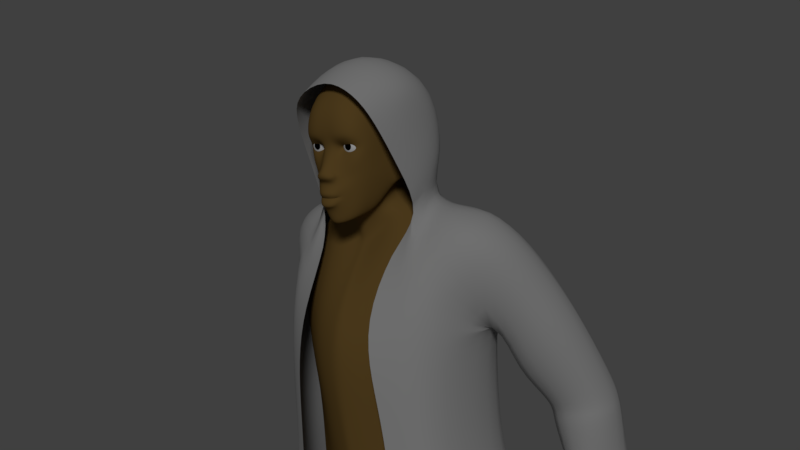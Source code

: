 # Source: vnuk_1.blend  (saved by Blender 2.79.0; exported with 4.5.12 LTS)
import bpy
from mathutils import Matrix  # noqa: F401  (used for matrix-valued properties, if any)

bpy.ops.wm.read_factory_settings(use_empty=True)
scene = bpy.context.scene
scene.name = 'Scene'

# ---- collections
col_collection_1 = bpy.data.collections.new('Collection 1'); scene.collection.children.link(col_collection_1)

# ---- materials (node trees are filled in below, after node groups)
mat_material = bpy.data.materials.new('Material')
mat_material.alpha_threshold = 0.0
mat_material.roughness = 0.5
mat_material.line_color = (0.0, 0.0, 0.0, 1.0)
mat_material_001 = bpy.data.materials.new('Material.001')
mat_material_001.alpha_threshold = 0.0
mat_material_001.roughness = 0.5
mat_material_002 = bpy.data.materials.new('Material.002')
mat_material_002.alpha_threshold = 0.0
mat_material_002.roughness = 0.5
mat_material_003 = bpy.data.materials.new('Material.003')
mat_material_003.alpha_threshold = 0.0
mat_material_003.roughness = 0.5
mat_material_004 = bpy.data.materials.new('Material.004')
mat_material_004.alpha_threshold = 0.0
mat_material_004.roughness = 0.5

# ---- material node trees
mat_material.use_nodes = True; mat_material.node_tree.nodes.clear()
_N = mat_material.node_tree.nodes; _L = mat_material.node_tree.links
n0 = _N.new('ShaderNodeOutputMaterial'); n0.name = 'Material Output'; n0.location = (300, 300)
n1 = _N.new('ShaderNodeBsdfDiffuse'); n1.name = 'Diffuse BSDF'; n1.location = (10, 300)
n1.inputs[0].default_value = (0.1902, 0.1124, 0.03116, 1.0)
_L.new(n1.outputs[0], n0.inputs[0])
n0.is_active_output = True
mat_material_001.use_nodes = True; mat_material_001.node_tree.nodes.clear()
_N = mat_material_001.node_tree.nodes; _L = mat_material_001.node_tree.links
n0 = _N.new('ShaderNodeOutputMaterial'); n0.name = 'Material Output'; n0.location = (300, 300)
n1 = _N.new('ShaderNodeBsdfDiffuse'); n1.name = 'Diffuse BSDF'; n1.location = (10, 300)
_L.new(n1.outputs[0], n0.inputs[0])
n0.is_active_output = True
mat_material_002.use_nodes = True; mat_material_002.node_tree.nodes.clear()
_N = mat_material_002.node_tree.nodes; _L = mat_material_002.node_tree.links
n0 = _N.new('ShaderNodeOutputMaterial'); n0.name = 'Material Output'; n0.location = (300, 300)
n1 = _N.new('ShaderNodeBsdfDiffuse'); n1.name = 'Diffuse BSDF'; n1.location = (10, 300)
n1.inputs[0].default_value = (0.0, 0.0, 0.0, 1.0)
_L.new(n1.outputs[0], n0.inputs[0])
n0.is_active_output = True
mat_material_003.use_nodes = True; mat_material_003.node_tree.nodes.clear()
_N = mat_material_003.node_tree.nodes; _L = mat_material_003.node_tree.links
n0 = _N.new('ShaderNodeOutputMaterial'); n0.name = 'Material Output'; n0.location = (300, 300)
n1 = _N.new('ShaderNodeBsdfDiffuse'); n1.name = 'Diffuse BSDF'; n1.location = (10, 300)
n1.inputs[0].default_value = (0.0703, 0.06743, 0.07323, 1.0)
_L.new(n1.outputs[0], n0.inputs[0])
n0.is_active_output = True
mat_material_004.use_nodes = True; mat_material_004.node_tree.nodes.clear()
_N = mat_material_004.node_tree.nodes; _L = mat_material_004.node_tree.links
n0 = _N.new('ShaderNodeOutputMaterial'); n0.name = 'Material Output'; n0.location = (300, 300)
n1 = _N.new('ShaderNodeBsdfDiffuse'); n1.name = 'Diffuse BSDF'; n1.location = (10, 300)
n1.inputs[0].default_value = (0.4292, 0.4292, 0.4292, 1.0)
_L.new(n1.outputs[0], n0.inputs[0])
n0.is_active_output = True

# ---- world
world_world = bpy.data.worlds.new('World'); scene.world = world_world
world_world.color = (0.05088, 0.05088, 0.05088)
world_world.use_sun_shadow = False
world_world.sun_shadow_jitter_overblur = 0.0
world_world.cycles.sampling_method = 'MANUAL'

# ---- cameras
cam_camera = bpy.data.cameras.new('Camera')
cam_camera.clip_end = 100.0
cam_camera.lens = 35.0
cam_camera.sensor_width = 32.0
cam_camera.sensor_height = 18.0
cam_camera.ortho_scale = 7.314
cam_camera.dof.focus_distance = 0.0

# ---- lights
light_lamp = bpy.data.lights.new('Lamp', 'SUN')
light_lamp.transmission_factor = 0.0
light_lamp.cutoff_distance = 30.0
light_lamp.angle = 0.1993
light_lamp.energy = 1.0
light_lamp.shadow_buffer_clip_start = 1.001
light_lamp.shadow_soft_size = 0.1
light_lamp.shadow_cascade_max_distance = 1000.0

# ---- meshes
me_cube = bpy.data.meshes.new('Cube')
me_cube.from_pydata([(1.603, -1.254, 59.99), (0.98, -1.262, 59.99), (0.0, 0.6674, 64.82), (1.701, -1.39, 59.6), (2.047, -0.9214, 60.31), (1.72, -1.611, 60.77), (0.9286, -1.733, 60.72), (1.867, 0.6876, 64.19), (1.866, -1.146, 60.2), (1.586, -1.313, 60.37), (0.9846, -1.316, 60.34), (0.7504, -1.158, 60.08), (0.4993, -1.62, 63.0), (0.3198, -1.956, 61.05), (0.4129, -1.637, 60.42), (1.88, -1.266, 59.14), (2.343, -0.6475, 60.33), (1.919, -1.652, 61.26), (0.9774, -1.956, 61.11), (0.0, -1.668, 60.41), (0.0, -1.956, 61.07), (0.6306, -2.021, 58.05), (1.021, -1.816, 57.84), (1.13, -1.546, 57.33), (0.4347, -1.982, 56.68), (0.0, -2.035, 56.61), (0.0, -2.531, 58.74), (0.2414, -2.434, 58.74), (0.8781, -1.67, 58.57), (1.491, -1.331, 58.28), (1.532, -0.96, 57.4), (0.4537, -1.698, 55.63), (0.0, -1.846, 55.56), (0.0, -2.322, 58.98), (0.2627, -2.231, 59.01), (2.072, -0.7488, 58.71), (2.614, 0.2865, 60.35), (2.397, -0.8168, 62.36), (1.385, -1.542, 62.86), (0.0, -1.621, 62.99), (1.863, -0.2499, 57.54), (0.7454, -1.838, 56.83), (1.143, -1.06, 55.92), (1.289, -0.3508, 56.08), (2.565, 1.171, 62.82), (0.8341, -1.602, 59.44), (2.751, 1.474, 60.38), (2.632, 1.04, 58.94), (0.8272, 0.6689, 64.77), (0.596, -2.136, 58.28), (2.308, 1.229, 57.72), (1.594, 0.5253, 56.26), (1.258, 3.038, 57.04), (1.346, 1.708, 56.43), (2.646, 2.648, 60.51), (1.949, 3.037, 58.85), (2.506, 2.958, 59.68), (1.451, 3.4, 57.95), (2.321, 2.025, 58.19), (0.5536, 0.5166, 55.83), (1.009, 0.787, 56.03), (2.315, 1.627, 57.95), (0.0, 0.2831, 55.63), (0.3568, 0.7433, 54.2), (0.0, 0.7372, 54.16), (0.0, -2.47, 58.43), (0.5511, -2.394, 58.46), (0.7412, -1.988, 58.61), (0.6619, -2.156, 58.77), (0.0, -2.196, 58.25), (2.685, 1.426, 59.09), (2.714, 1.567, 57.89), (3.043, 1.749, 60.4), (3.013, 2.129, 60.62), (2.965, 2.857, 60.55), (2.86, 3.088, 59.63), (2.718, 1.819, 57.76), (2.723, 2.393, 58.15), (2.866, 1.953, 59.26), (0.0, 0.2572, 53.68), (2.87, 3.14, 56.42), (2.888, 1.527, 55.79), (2.836, -1.664, 50.6), (5.461, 0.7614, 51.75), (2.747, -1.089, 33.84), (0.0, -1.436, 33.06), (2.368, -2.193, 43.83), (0.0, -2.814, 43.39), (0.0, -3.039, 46.74), (5.589, 0.4437, 34.72), (4.86, 0.1003, 43.2), (5.993, 0.4232, 48.36), (2.985, -2.131, 46.89), (4.901, 4.204, 55.78), (4.787, 2.795, 55.34), (6.971, -0.1774, -0.1649), (8.771, 0.1329, -0.1649), (8.358, 3.267, -0.1649), (6.346, 3.913, -0.1649), (0.0, -2.355, 37.65), (2.149, -1.849, 38.28), (0.0, -2.611, 49.97), (4.931, -0.1214, 38.86), (12.09, 11.06, 34.35), (13.16, 10.39, 34.42), (5.137, -0.4143, -0.1649), (4.81, 4.406, -0.1649), (0.4129, -1.741, 59.73), (0.0, -1.811, 59.79), (0.7613, -1.195, 60.25), (0.5293, -0.255, 55.73), (0.0, -0.3096, 55.6), (0.9611, -0.2962, 55.89), (1.654, 1.33, 55.48), (0.5268, 0.6017, 53.79), (0.7482, -1.351, 33.15), (0.3962, -2.761, 43.52), (0.897, -2.914, 46.74), (0.3962, -2.491, 50.11), (0.3962, -2.306, 37.74), (0.0, -2.149, 58.0), (0.3944, -2.221, 57.28), (0.6127, -2.022, 57.3), (0.7062, -1.947, 57.31), (0.3969, -2.211, 57.27), (0.0, -2.273, 57.27), (0.6177, -2.028, 57.29), (0.0, -2.273, 57.28), (8.358, 3.244, 2.444), (8.251, -0.9145, 3.509), (6.346, 3.849, 2.444), (6.557, -1.205, 3.509), (4.81, 4.311, 2.444), (5.137, -1.427, 3.509), (7.746, -5.783, -0.1649), (9.211, -5.086, -0.1649), (6.298, -6.02, -0.1649), (8.849, -4.327, 1.175), (7.746, -5.005, 1.175), (6.57, -5.227, 1.175), (8.358, 3.429, 1.14), (9.213, -0.4272, 1.431), (6.346, 4.054, 1.14), (4.81, 4.532, 1.14), (4.845, -1.301, 1.56), (9.211, -4.767, 0.6408), (7.746, -5.455, 0.6408), (6.298, -5.684, 0.6408), (6.346, 3.267, 4.231), (6.185, 0.06673, 4.231), (4.81, 3.599, 4.231), (4.664, -0.09296, 4.231), (8.104, 2.831, 4.231), (7.753, 0.2759, 4.231), (5.48, -3.212, -0.1649), (5.682, -3.316, 1.934), (8.757, -2.244, 1.934), (9.168, -2.41, -0.1649), (7.573, -3.279, -0.1649), (6.928, -3.094, 1.934), (5.48, -3.209, 1.14), (9.459, -2.424, 1.14), (0.6935, -1.994, 56.93), (0.4158, -2.326, 56.73), (0.4684, -2.276, 57.69), (0.7919, -2.003, 57.59), (0.8972, -1.775, 57.33), (0.0, -2.44, 57.69), (0.0, -2.407, 56.7), (0.8157, -0.9769, 55.8), (0.4537, -1.303, 55.63), (0.0, -1.451, 55.56), (1.283, 0.2142, 59.6), (1.283, -0.8029, 59.4), (1.283, -1.106, 59.6), (1.283, -1.321, 59.99), (1.462, 0.4165, 59.96), (1.613, 0.2142, 59.69), (1.714, -0.08857, 59.52), (1.75, -0.4457, 59.46), (1.714, -0.8029, 59.52), (1.613, -1.106, 59.69), (1.421, -1.321, 60.03), (1.283, 0.4876, 60.26), (1.592, 0.4165, 60.09), (1.855, 0.2142, 59.93), (2.03, -0.08857, 59.83), (2.091, -0.4457, 59.8), (2.03, -0.8029, 59.83), (1.855, -1.106, 59.93), (1.522, -1.321, 60.13), (1.64, 0.4165, 60.26), (1.943, 0.2142, 60.26), (2.145, -0.08857, 60.26), (2.216, -0.4457, 60.26), (2.145, -0.8029, 60.26), (1.943, -1.106, 60.26), (1.559, -1.321, 60.26), (1.592, 0.4165, 60.44), (1.855, 0.2142, 60.59), (2.03, -0.08857, 60.7), (2.091, -0.4457, 60.73), (2.03, -0.8029, 60.7), (1.855, -1.106, 60.59), (1.522, -1.321, 60.4), (1.462, 0.4165, 60.57), (1.613, 0.2142, 60.84), (1.714, -0.08857, 61.01), (1.75, -0.4457, 61.07), (1.714, -0.8029, 61.01), (1.613, -1.106, 60.84), (1.421, -1.321, 60.5), (1.283, 0.4165, 60.62), (1.283, 0.2142, 60.92), (1.283, -0.08857, 61.13), (1.283, -0.4457, 61.2), (1.283, -0.8029, 61.13), (1.283, -1.106, 60.92), (1.283, -1.321, 60.54), (1.104, 0.4165, 60.57), (0.9531, 0.2142, 60.84), (0.8519, -0.08857, 61.01), (0.8164, -0.4457, 61.07), (0.8519, -0.8029, 61.01), (0.9531, -1.106, 60.84), (1.145, -1.321, 60.5), (0.9738, 0.4165, 60.44), (0.7115, 0.2142, 60.59), (0.5363, -0.08857, 60.7), (0.4748, -0.4457, 60.73), (0.5363, -0.8029, 60.7), (0.7115, -1.106, 60.59), (1.045, -1.321, 60.4), (0.9259, 0.4165, 60.26), (0.6231, 0.2142, 60.26), (0.4208, -0.08857, 60.26), (0.3498, -0.4457, 60.26), (0.4208, -0.8029, 60.26), (0.6231, -1.106, 60.26), (1.008, -1.321, 60.26), (0.9738, 0.4165, 60.09), (0.7115, 0.2142, 59.93), (0.5363, -0.08857, 59.83), (0.4748, -0.4457, 59.8), (0.5363, -0.8029, 59.83), (0.7115, -1.106, 59.93), (1.045, -1.321, 60.13), (1.283, -1.379, 60.26), (1.104, 0.4165, 59.96), (0.9531, 0.2142, 59.69), (0.8519, -0.08857, 59.52), (0.8164, -0.4457, 59.46), (0.8519, -0.8029, 59.52), (0.9531, -1.106, 59.69), (1.145, -1.321, 60.03), (1.283, 0.4165, 59.91), (1.283, -0.08857, 59.4), (1.283, -0.4457, 59.33), (1.283, -1.298, 59.89), (1.469, -1.298, 59.94), (1.605, -1.298, 60.08), (1.655, -1.298, 60.26), (1.605, -1.298, 60.45), (1.469, -1.298, 60.59), (1.283, -1.298, 60.64), (1.097, -1.298, 60.59), (0.9606, -1.298, 60.45), (0.9108, -1.298, 60.26), (0.9606, -1.298, 60.08), (1.097, -1.298, 59.94), (0.6556, -2.094, 57.11), (0.4314, -2.332, 57.48), (0.0, -2.44, 57.45), (0.4064, -2.352, 57.0), (0.7023, -2.096, 57.44), (0.8017, -1.809, 57.32), (0.0, -2.423, 56.99), (6.233, 1.759, 31.63), (3.323, 0.3152, 31.17), (0.7436, 0.1275, 30.82), (11.67, 7.443, 36.17), (10.12, 7.789, 36.0), (11.33, 11.05, 35.88), (12.98, 10.5, 36.13), (10.74, 8.103, 33.45), (12.3, 10.65, 33.43), (13.07, 10.04, 33.16), (11.31, 7.668, 33.33), (10.55, 8.126, 34.51), (11.47, 7.649, 34.48), (10.53, 8.141, 31.1), (11.27, 7.796, 31.39), (11.92, 10.77, 31.11), (12.7, 10.17, 30.85), (11.89, 8.389, 31.6), (12.24, 8.982, 31.6), (12.59, 9.575, 31.6), (11.7, 10.05, 31.09), (11.31, 9.411, 31.09), (10.92, 8.776, 31.1), (9.862, 7.833, 32.49), (10.54, 7.398, 32.27), (10.6, 8.205, 30.13), (11.3, 7.891, 29.89), (12.15, 10.75, 30.1), (12.71, 10.26, 29.88), (11.65, 8.484, 29.88), (12.01, 9.077, 29.88), (12.36, 9.67, 29.88), (11.76, 10.11, 30.11), (11.38, 9.476, 30.11), (10.99, 8.84, 30.12), (11.91, 10.88, 28.01), (12.47, 10.4, 27.78), (12.12, 9.806, 27.79), (11.52, 10.25, 28.02), (11.67, 9.268, 26.94), (12.02, 9.861, 26.93), (11.43, 10.3, 27.17), (11.04, 9.668, 27.17), (11.27, 8.702, 26.53), (11.62, 9.295, 26.53), (10.99, 9.694, 26.76), (10.6, 9.058, 26.77), (10.3, 8.374, 27.52), (11.0, 8.06, 27.28), (11.35, 8.653, 27.28), (10.69, 9.01, 27.52), (12.09, 10.78, 29.57), (11.7, 10.15, 29.58), (12.3, 9.704, 29.34), (12.65, 10.3, 29.34), (12.27, 9.722, 29.07), (11.67, 10.16, 29.3), (11.28, 9.529, 29.3), (11.91, 9.13, 29.07), (11.54, 8.547, 28.92), (11.9, 9.14, 28.91), (10.88, 8.903, 29.15), (11.27, 9.539, 29.15), (11.21, 7.945, 29.06), (10.5, 8.259, 29.29), (11.56, 8.538, 29.05), (10.89, 8.895, 29.29), (9.564, 6.623, 30.3), (10.32, 6.278, 30.05), (9.309, 6.315, 31.19), (10.23, 5.879, 30.92), (0.0, 5.675, 38.05), (3.297, 6.413, 37.24), (2.822, -1.735, 33.28), (0.0, -2.062, 31.48), (6.577, 5.942, 36.48), (6.72, -1.425, 34.2), (6.999, 6.328, 35.33), (7.641, 6.283, 32.64), (3.21, 6.571, 31.98), (3.016, 6.644, 35.04), (8.195, 5.867, 29.07), (4.058, 6.245, 29.07), (8.248, 4.798, 21.98), (4.846, 5.175, 21.98), (7.897, -1.903, 21.98), (4.611, -2.084, 21.98), (8.248, 4.798, 20.9), (7.897, -1.903, 20.9), (4.846, 5.175, 20.9), (4.611, -2.084, 20.9), (4.846, 5.175, 21.44), (4.611, -2.084, 21.44), (8.248, 4.798, 21.44), (7.897, -1.903, 21.44), (0.0, -2.143, 33.92), (2.635, -1.767, 34.67), (3.157, 5.822, 38.26), (0.0, 5.324, 38.95), (6.158, -1.396, 35.49), (6.049, 5.33, 37.58), (3.824, -2.283, 29.07), (7.844, -2.101, 29.07), (0.0, 5.927, 34.58), (0.0, 5.644, 31.07), (0.9204, 6.886, 34.82), (0.3381, -2.421, 28.71), (1.747, 5.464, 21.98), (1.602, -2.223, 21.98), (1.747, 5.464, 20.9), (1.602, -2.223, 20.9), (1.747, 5.464, 21.44), (1.602, -2.223, 21.44), (0.484, 6.533, 28.71), (0.4358, -1.972, 31.22), (0.6824, -2.065, 34.01), (1.115, 5.762, 38.55), (1.054, 6.282, 37.54), (0.6182, 6.337, 30.13), (6.346, 4.679, 4.231), (6.185, -1.474, 4.231), (4.007, 5.011, 4.231), (3.861, -1.634, 4.231), (8.639, 4.244, 4.231), (8.288, -1.265, 4.231), (5.667, -1.093, 10.88), (5.902, 5.895, 11.34), (3.141, 6.21, 11.34), (2.995, -1.244, 10.88), (8.098, -0.8946, 10.88), (8.449, 5.483, 11.34), (8.626, -1.172, 14.27), (8.977, 5.745, 14.98), (1.896, -1.511, 14.27), (2.041, 6.451, 14.98), (4.664, -1.364, 14.27), (4.899, 6.145, 14.98), (0.0, 7.829, 44.87), (3.892, 7.553, 44.64), (2.916, 7.891, 48.18), (0.0, 8.622, 49.33), (2.639, 1.604, 65.2), (0.0, 7.987, 52.79), (6.563, 5.809, 44.01), (2.853, 4.738, 56.88), (4.126, 1.527, 55.79), (4.075, -1.949, 50.6), (2.281, 7.93, 52.38), (5.632, -0.4366, 52.86), (0.0, 7.833, 37.25), (4.723, 6.609, 37.24), (5.487, -2.805, 33.28), (3.902, 1.484, 63.16), (4.569, -2.549, 43.83), (0.0, -1.356, 64.27), (3.259, -1.01, 61.72), (7.468, 6.138, 36.48), (7.611, -1.924, 34.2), (6.337, -1.098, 43.2), (6.827, 6.279, 47.93), (6.507, -0.7748, 48.36), (4.223, -2.559, 46.89), (4.928, 4.401, 56.48), (4.701, 1.597, 55.77), (5.859, 7.942, 53.02), (6.746, 4.731, 56.02), (6.615, 1.964, 55.21), (8.738, 2.357, 54.13), (8.714, 5.825, 54.6), (8.058, 6.294, 42.55), (12.32, 6.381, 43.52), (8.18, 11.43, 42.56), (12.39, 11.25, 43.53), (10.1, 8.346, 51.24), (6.96, 8.493, 48.32), (6.953, 3.223, 48.22), (10.1, 3.296, 51.18), (2.42, -1.662, 63.34), (4.671, -2.562, 38.28), (4.075, 6.946, 40.92), (0.0, 7.96, 41.28), (0.0, 5.415, 56.7), (6.728, -1.533, 38.86), (6.708, 5.684, 40.45), (12.06, 11.64, 33.43), (13.47, 10.74, 33.52), (8.354, 11.41, 41.71), (12.47, 6.396, 42.66), (12.54, 11.24, 42.67), (8.233, 6.31, 41.7), (6.838, 2.126, 48.4), (12.71, 6.329, 41.69), (6.995, 5.254, 48.19), (8.359, 6.241, 40.7), (8.484, 11.48, 40.71), (12.78, 11.3, 41.7), (0.0, 7.396, 53.99), (2.235, 7.698, 44.73), (1.241, 8.385, 48.93), (0.7542, 7.957, 52.71), (2.756, -0.01744, 53.79), (4.448, -3.09, 32.57), (3.588, -3.024, 43.52), (3.126, -3.176, 46.74), (2.625, -2.754, 50.11), (3.909, -3.139, 37.74), (2.556, 7.248, 41.16), (0.5094, 7.444, 53.86), (2.48, 7.37, 37.36), (6.874, 4.325, 44.72), (11.35, 4.409, 48.09), (11.39, 9.64, 48.12), (6.938, 9.809, 44.79), (9.999, 7.736, 33.63), (11.23, 7.102, 33.59), (0.0, 1.83, 66.28), (3.81, 4.537, 58.91), (2.746, 5.89, 59.13), (0.0, 7.188, 59.05), (0.0, 6.381, 64.1), (3.856, 3.858, 62.24), (2.692, 5.619, 63.59), (3.693, 0.2586, 58.75), (8.011, 3.387, 7.713), (7.66, 0.5199, 7.485), (5.932, 0.3162, 7.485), (6.129, 3.811, 7.713), (4.239, 0.1606, 7.485), (4.385, 4.135, 7.713)], [], [(5, 9, 8, 4), (6, 10, 9, 5), (3, 0, 1, 45), (45, 1, 11, 107), (4, 8, 0, 3), (14, 109, 10, 6), (6, 18, 13, 14), (18, 38, 12, 13), (5, 17, 18, 6), (3, 15, 16, 4), (4, 16, 17, 5), (24, 25, 32, 31), (22, 23, 30, 29), (26, 27, 34, 33), (41, 24, 31, 42), (51, 43, 112, 60), (21, 22, 29, 28), (107, 108, 33, 34), (3, 45, 28, 15), (17, 37, 38, 18), (15, 35, 36, 16), (13, 12, 39, 20), (16, 36, 37, 17), (28, 29, 35, 15), (31, 32, 171, 170), (30, 40, 35, 29), (30, 42, 43, 40), (23, 41, 42, 30), (19, 14, 13, 20), (107, 34, 28, 45), (28, 34, 68, 67), (37, 36, 46, 44), (36, 35, 47, 46), (43, 42, 169, 112), (12, 38, 7, 48), (39, 12, 48, 2), (35, 40, 50, 47), (38, 37, 44, 7), (40, 43, 51, 50), (53, 60, 113, 81), (56, 58, 53, 55), (55, 53, 52, 57), (114, 63, 64, 79), (60, 53, 58, 61), (51, 60, 61, 50), (170, 171, 111, 110), (110, 111, 62, 59), (59, 62, 64, 63), (52, 53, 81, 80), (60, 59, 63, 113), (69, 49, 66, 65), (66, 49, 67, 68), (21, 28, 67, 49), (34, 27, 66, 68), (27, 26, 65, 66), (50, 61, 76, 71), (58, 56, 75, 77), (61, 58, 77, 76), (47, 50, 71, 70), (70, 78, 73, 72), (75, 78, 76, 77), (74, 73, 78, 75), (71, 76, 78, 70), (46, 47, 70, 72), (56, 54, 74, 75), (81, 82, 83, 94), (80, 81, 94, 93), (116, 119, 100, 86), (118, 117, 92, 82), (92, 86, 90, 91), (100, 84, 89, 102), (82, 92, 91, 83), (142, 140, 97, 98), (140, 141, 96, 97), (161, 156, 137, 145), (97, 96, 95, 98), (86, 100, 102, 90), (117, 88, 87, 116), (119, 99, 85, 115), (283, 280, 289, 104), (280, 281, 288, 289), (282, 283, 104, 103), (281, 282, 103, 288), (103, 104, 286, 285), (118, 114, 79, 101), (144, 143, 106, 105), (98, 95, 105, 106), (142, 98, 106, 143), (278, 84, 115, 279), (108, 107, 14, 19), (11, 109, 14, 107), (169, 170, 110, 112), (112, 110, 59, 60), (42, 31, 170, 169), (82, 81, 114, 118), (100, 119, 115, 84), (92, 117, 116, 86), (101, 88, 117, 118), (87, 99, 119, 116), (81, 113, 63, 114), (21, 49, 69, 120), (273, 270, 126, 124), (274, 271, 121, 122), (276, 273, 124, 125), (275, 274, 122, 123), (271, 272, 127, 121), (270, 275, 123, 126), (160, 154, 136, 147), (148, 130, 132, 150), (151, 150, 132, 133), (153, 149, 131, 129), (152, 153, 129, 128), (148, 152, 128, 130), (145, 146, 134, 135), (146, 138, 139, 147), (158, 157, 135, 134), (159, 155, 139, 138), (154, 158, 134, 136), (156, 159, 138, 137), (134, 146, 147, 136), (137, 138, 146, 145), (155, 160, 147, 139), (130, 142, 143, 132), (133, 132, 143, 144), (157, 161, 145, 135), (128, 129, 141, 140), (130, 128, 140, 142), (503, 500, 152, 148), (500, 501, 153, 152), (501, 502, 149, 153), (504, 505, 150, 151), (503, 148, 150, 505), (131, 149, 151, 133), (96, 141, 161, 157), (133, 144, 160, 155), (129, 131, 159, 156), (105, 95, 158, 154), (131, 133, 155, 159), (95, 96, 157, 158), (144, 105, 154, 160), (141, 129, 156, 161), (41, 23, 166, 162), (21, 120, 167, 164), (23, 22, 165, 166), (25, 24, 163, 168), (22, 21, 164, 165), (24, 41, 162, 163), (255, 183, 176), (247, 175, 182), (174, 173, 180, 181), (257, 256, 178, 179), (172, 255, 176, 177), (258, 174, 181, 259), (173, 257, 179, 180), (256, 172, 177, 178), (179, 178, 186, 187), (177, 176, 184, 185), (259, 181, 189, 260), (180, 179, 187, 188), (178, 177, 185, 186), (176, 183, 184), (247, 182, 190), (181, 180, 188, 189), (260, 189, 196, 261), (188, 187, 194, 195), (186, 185, 192, 193), (184, 183, 191), (247, 190, 197), (189, 188, 195, 196), (187, 186, 193, 194), (185, 184, 191, 192), (193, 192, 199, 200), (191, 183, 198), (247, 197, 204), (196, 195, 202, 203), (194, 193, 200, 201), (192, 191, 198, 199), (261, 196, 203, 262), (195, 194, 201, 202), (247, 204, 211), (203, 202, 209, 210), (201, 200, 207, 208), (199, 198, 205, 206), (262, 203, 210, 263), (202, 201, 208, 209), (200, 199, 206, 207), (198, 183, 205), (206, 205, 212, 213), (263, 210, 217, 264), (209, 208, 215, 216), (207, 206, 213, 214), (205, 183, 212), (247, 211, 218), (210, 209, 216, 217), (208, 207, 214, 215), (264, 217, 224, 265), (216, 215, 222, 223), (214, 213, 220, 221), (212, 183, 219), (247, 218, 225), (217, 216, 223, 224), (215, 214, 221, 222), (213, 212, 219, 220), (219, 183, 226), (247, 225, 232), (224, 223, 230, 231), (222, 221, 228, 229), (220, 219, 226, 227), (265, 224, 231, 266), (223, 222, 229, 230), (221, 220, 227, 228), (231, 230, 237, 238), (229, 228, 235, 236), (227, 226, 233, 234), (266, 231, 238, 267), (230, 229, 236, 237), (228, 227, 234, 235), (226, 183, 233), (247, 232, 239), (267, 238, 245, 268), (237, 236, 243, 244), (235, 234, 241, 242), (233, 183, 240), (247, 239, 246), (238, 237, 244, 245), (236, 235, 242, 243), (234, 233, 240, 241), (244, 243, 251, 252), (242, 241, 249, 250), (240, 183, 248), (247, 246, 254), (245, 244, 252, 253), (243, 242, 250, 251), (241, 240, 248, 249), (268, 245, 253, 269), (247, 254, 175), (253, 252, 173, 174), (251, 250, 256, 257), (249, 248, 255, 172), (269, 253, 174, 258), (252, 251, 257, 173), (250, 249, 172, 256), (248, 183, 255), (254, 269, 258, 175), (246, 268, 269, 254), (239, 267, 268, 246), (232, 266, 267, 239), (225, 265, 266, 232), (218, 264, 265, 225), (211, 263, 264, 218), (204, 262, 263, 211), (197, 261, 262, 204), (190, 260, 261, 197), (182, 259, 260, 190), (175, 258, 259, 182), (162, 166, 275, 270), (164, 167, 272, 271), (166, 165, 274, 275), (168, 163, 273, 276), (165, 164, 271, 274), (163, 162, 270, 273), (89, 84, 278, 277), (288, 103, 285, 284), (104, 289, 287, 286), (289, 288, 284, 287), (285, 286, 293, 292), (290, 299, 311, 302), (296, 295, 307, 308), (299, 298, 310, 311), (292, 293, 305, 304), (295, 294, 306, 307), (291, 290, 302, 303), (298, 297, 309, 310), (297, 298, 285, 292), (293, 296, 308, 305), (294, 291, 303, 306), (293, 286, 295, 296), (297, 292, 304, 309), (295, 286, 287, 294), (284, 285, 298, 299), (300, 290, 344, 346), (287, 284, 300, 301), (291, 294, 287, 301), (290, 300, 284, 299), (329, 328, 312, 315), (340, 341, 324, 325), (337, 336, 320, 321), (333, 332, 317, 318), (315, 312, 313, 314), (330, 329, 315, 314), (331, 330, 314, 313), (328, 331, 313, 312), (319, 318, 317, 316), (334, 333, 318, 319), (332, 335, 316, 317), (335, 334, 319, 316), (323, 322, 321, 320), (336, 338, 323, 320), (339, 337, 321, 322), (338, 339, 322, 323), (324, 327, 326, 325), (343, 342, 326, 327), (342, 340, 325, 326), (341, 343, 327, 324), (304, 305, 331, 328), (305, 308, 330, 331), (308, 309, 329, 330), (309, 304, 328, 329), (307, 310, 334, 335), (308, 307, 335, 332), (310, 309, 333, 334), (309, 308, 332, 333), (311, 310, 339, 338), (310, 307, 337, 339), (306, 311, 338, 336), (307, 306, 336, 337), (302, 311, 343, 341), (306, 303, 340, 342), (311, 306, 342, 343), (303, 302, 341, 340), (344, 345, 347, 346), (301, 300, 346, 347), (290, 291, 345, 344), (291, 301, 347, 345), (381, 395, 391, 351), (393, 394, 348, 375), (354, 355, 356, 357), (377, 376, 353, 352), (349, 357, 382, 394), (373, 350, 353, 376), (367, 369, 389, 387), (352, 353, 355, 354), (354, 357, 349, 352), (357, 356, 395, 382), (353, 350, 378, 379), (355, 353, 379, 358), (356, 355, 358, 359), (368, 366, 386, 388), (361, 368, 388, 384), (379, 378, 363, 362), (363, 378, 383, 385), (358, 379, 362, 360), (359, 358, 360, 361), (371, 369, 367, 365), (370, 371, 365, 364), (368, 370, 364, 366), (361, 360, 370, 368), (360, 362, 371, 370), (362, 363, 369, 371), (349, 374, 377, 352), (392, 372, 351, 391), (359, 361, 384, 390), (382, 395, 381, 380), (391, 395, 390, 383), (383, 390, 384, 385), (389, 388, 386, 387), (385, 384, 388, 389), (378, 350, 391, 383), (369, 363, 385, 389), (412, 367, 387, 410), (356, 359, 390, 395), (380, 348, 394, 382), (373, 392, 391, 350), (374, 349, 394, 393), (403, 407, 400, 396), (407, 406, 401, 400), (406, 402, 397, 401), (405, 404, 398, 399), (403, 396, 398, 404), (366, 364, 409, 413), (402, 412, 410, 405), (397, 402, 405, 399), (408, 412, 402, 406), (409, 408, 406, 407), (410, 411, 404, 405), (387, 386, 411, 410), (364, 365, 408, 409), (413, 409, 407, 403), (413, 403, 404, 411), (366, 413, 411, 386), (365, 367, 412, 408), (415, 416, 436, 420), (476, 424, 416, 475), (475, 474, 414, 417), (416, 424, 441, 436), (424, 421, 439, 441), (422, 423, 425, 440), (421, 422, 440, 439), (483, 485, 426, 457), (479, 482, 455, 430), (460, 459, 434, 433), (481, 480, 438, 423), (438, 430, 435, 437), (456, 415, 420, 460), (436, 437, 435, 420), (455, 428, 434, 459), (440, 425, 444, 443), (423, 438, 437, 425), (442, 443, 444, 445), (439, 440, 443, 442), (441, 439, 442, 445), (474, 415, 456, 483), (488, 487, 447, 449), (489, 488, 449, 448), (487, 486, 446, 447), (486, 489, 448, 446), (444, 425, 452, 453), (441, 445, 450, 451), (445, 444, 453, 450), (430, 455, 459, 435), (427, 456, 460, 433), (420, 435, 459, 460), (429, 418, 454, 432), (498, 496, 492, 418), (472, 468, 491, 462), (468, 470, 490, 491), (471, 472, 462, 461), (470, 471, 461, 490), (446, 448, 463, 466), (469, 436, 441, 451), (448, 449, 465, 463), (447, 446, 466, 464), (449, 447, 464, 465), (437, 467, 452, 425), (466, 463, 471, 470), (451, 452, 467, 469), (463, 465, 472, 471), (464, 466, 470, 468), (465, 464, 468, 472), (437, 436, 469, 467), (497, 498, 418, 429), (484, 476, 419, 473), (421, 424, 476, 484), (423, 422, 477, 481), (455, 482, 478, 428), (438, 480, 479, 430), (414, 474, 483, 457), (473, 458, 421, 484), (418, 492, 431, 454), (456, 427, 485, 483), (416, 415, 474, 475), (419, 476, 475, 417), (453, 452, 486, 487), (452, 451, 489, 486), (450, 453, 487, 488), (451, 450, 488, 489), (422, 421, 494, 493), (421, 458, 495, 494), (499, 422, 493, 497), (432, 499, 497, 429), (493, 494, 498, 497), (494, 495, 496, 498), (149, 502, 504, 151)])
me_cube.polygons.foreach_set('use_smooth', [True] * 453)
me_cube.polygons.foreach_set('material_index', [0, 0, 0, 0, 0, 0, 0, 0, 0, 0, 0, 0, 0, 0, 0, 0, 0, 0, 0, 0, 0, 0, 0, 0, 0, 0, 0, 0, 0, 0, 0, 0, 0, 0, 0, 0, 0, 0, 0, 0, 0, 0, 0, 0, 0, 0, 0, 0, 0, 0, 0, 0, 0, 0, 0, 0, 0, 0, 0, 0, 0, 0, 0, 0, 0, 0, 0, 0, 0, 0, 0, 0, 0, 0, 0, 0, 0, 0, 0, 0, 0, 0, 0, 0, 0, 0, 0, 0, 0, 0, 0, 0, 0, 0, 0, 0, 0, 0, 0, 0, 0, 0, 0, 0, 0, 0, 0, 0, 0, 0, 0, 0, 0, 0, 0, 0, 0, 0, 0, 0, 0, 0, 0, 0, 0, 0, 0, 0, 0, 0, 0, 0, 0, 0, 0, 0, 0, 0, 0, 0, 0, 0, 0, 0, 0, 0, 0, 1, 2, 1, 1, 1, 1, 1, 1, 1, 1, 1, 1, 1, 1, 2, 1, 1, 1, 1, 1, 2, 1, 1, 1, 1, 1, 2, 1, 1, 1, 1, 1, 2, 1, 1, 1, 1, 1, 1, 1, 1, 1, 1, 1, 1, 2, 1, 1, 1, 1, 1, 1, 2, 1, 1, 1, 1, 2, 1, 1, 1, 1, 1, 1, 1, 1, 1, 1, 1, 1, 1, 2, 1, 1, 1, 1, 2, 1, 1, 1, 1, 1, 1, 2, 1, 1, 1, 1, 2, 1, 1, 1, 1, 1, 1, 1, 1, 1, 1, 1, 1, 1, 1, 1, 1, 1, 1, 1, 0, 0, 0, 0, 0, 0, 0, 0, 0, 0, 0, 0, 0, 0, 0, 0, 0, 0, 0, 0, 0, 0, 0, 0, 0, 0, 0, 0, 0, 0, 0, 0, 0, 0, 0, 0, 0, 0, 0, 0, 0, 0, 0, 0, 0, 0, 0, 0, 0, 0, 0, 0, 0, 0, 0, 0, 0, 0, 0, 0, 0, 0, 0, 0, 0, 0, 0, 0, 0, 1, 1, 1, 1, 1, 1, 1, 1, 1, 1, 1, 1, 1, 1, 1, 1, 1, 1, 1, 1, 1, 1, 1, 1, 1, 1, 1, 1, 1, 1, 1, 1, 1, 1, 1, 1, 1, 1, 1, 1, 1, 1, 1, 1, 1, 1, 1, 1, 1, 1, 1, 1, 1, 1, 1, 1, 1, 4, 4, 4, 4, 4, 4, 4, 4, 4, 4, 4, 4, 4, 4, 4, 4, 4, 4, 4, 4, 4, 4, 4, 4, 4, 4, 4, 4, 4, 4, 4, 4, 4, 4, 4, 4, 4, 4, 4, 4, 4, 4, 4, 4, 4, 4, 4, 4, 4, 4, 4, 4, 4, 4, 4, 4, 4, 4, 4, 4, 4, 4, 4, 4, 4, 4, 4, 4, 4, 4, 4, 0])
me_cube.materials.append(mat_material)
me_cube.materials.append(mat_material_001)
me_cube.materials.append(mat_material_002)
me_cube.materials.append(mat_material_003)
me_cube.materials.append(mat_material_004)
me_cube.use_remesh_preserve_volume = False
me_cube.use_remesh_preserve_attributes = False
me_cube.use_mirror_vertex_groups = False
me_cube.update()
arm_armature = bpy.data.armatures.new('Armature')  # bones are not reproduced

# ---- objects
ob_armature = bpy.data.objects.new('Armature', arm_armature)
ob_cube = bpy.data.objects.new('Cube', me_cube)
ob_lamp = bpy.data.objects.new('Lamp', light_lamp)
ob_camera = bpy.data.objects.new('Camera', cam_camera)

# ---- transforms, parenting, visibility, modifiers, constraints
ob_armature.location = (0.0, 0.0, 0.0)
ob_armature.show_in_front = True
ob_armature.lineart.crease_threshold = 0.0
ob_cube.parent = ob_armature
ob_cube.location = (0.0, 0.0, 0.0)
ob_cube.scale = (0.02624, 0.02624, 0.02624)
ob_cube.lock_rotations_4d = False
ob_cube.empty_display_type = 'ARROWS'
ob_cube.lineart.crease_threshold = 0.0
_vg = ob_cube.vertex_groups.new(name='root')
for _i, _w in zip([84, 85, 86, 87, 88, 89, 90, 91, 92, 99, 100, 102, 115, 116, 117, 119, 277, 278, 279, 348, 349, 351, 352, 354, 356, 357, 374, 375, 377, 380, 381, 382, 393, 394, 395, 414, 415, 416, 417, 420, 423, 426, 427, 428, 430, 433, 434, 435, 436, 437, 438, 455, 456, 457, 459, 460, 467, 469, 474, 475, 478, 479, 480, 481, 482, 483, 485], [0.1059, 0.1871, 0.09985, 0.09822, 0.01105, 0.1134, 0.1352, 0.004044, 0.003442, 0.6355, 0.6399, 0.5307, 0.1177, 0.09389, 0.006092, 0.6427, 0.05131, 0.02757, 0.07049, 0.8061, 0.3081, 0.01206, 0.03273, 0.04573, 0.05384, 0.1878, 0.426, 0.7907, 0.05316, 0.7329, 0.1388, 0.6774, 0.7456, 0.747, 0.09476, 0.2259, 0.2165, 0.0654, 0.05114, 0.2206, 0.04667, 0.5982, 0.6136, 0.6048, 0.2502, 0.6188, 0.6141, 0.2105, 0.0534, 0.06553, 0.1319, 0.5785, 0.6136, 0.5756, 0.6331, 0.6257, 0.02291, 0.008732, 0.2142, 0.05949, 0.6033, 0.2531, 0.1502, 0.07174, 0.589, 0.6068, 0.6056]): _vg.add([_i], _w, 'REPLACE')
_vg = ob_cube.vertex_groups.new(name='stomach')
for _i, _w in zip([79, 82, 83, 84, 85, 86, 87, 88, 89, 90, 91, 92, 94, 99, 100, 101, 102, 114, 116, 117, 118, 119, 414, 415, 416, 417, 419, 420, 423, 425, 426, 427, 428, 430, 433, 434, 435, 436, 437, 438, 452, 455, 456, 457, 459, 460, 467, 469, 474, 475, 476, 477, 478, 479, 480, 481, 482, 483, 485], [0.04615, 0.1664, 0.1287, 0.002055, 0.02112, 0.8141, 0.8251, 0.7815, 0.02734, 0.7382, 0.6326, 0.7604, 0.001796, 0.1086, 0.1507, 0.2377, 0.2047, 0.01966, 0.8298, 0.7819, 0.21, 0.1222, 0.4803, 0.4798, 0.1452, 0.1124, 0.02416, 0.487, 0.09248, 0.02334, 0.249, 0.2393, 0.2401, 0.3938, 0.2356, 0.2363, 0.5242, 0.1162, 0.1422, 0.2389, 0.03557, 0.2507, 0.239, 0.2632, 0.2278, 0.2328, 0.07912, 0.06383, 0.4887, 0.1308, 0.01577, 0.03144, 0.2407, 0.3779, 0.2588, 0.1335, 0.2465, 0.2438, 0.2444]): _vg.add([_i], _w, 'REPLACE')
_vg = ob_cube.vertex_groups.new(name='chest')
for _i, _w in zip([22, 23, 24, 25, 30, 31, 32, 40, 41, 42, 43, 50, 51, 52, 53, 55, 57, 59, 60, 61, 62, 63, 64, 79, 80, 81, 82, 83, 86, 87, 88, 90, 91, 92, 93, 94, 101, 110, 111, 112, 113, 114, 116, 117, 118, 121, 122, 123, 124, 125, 126, 127, 162, 163, 164, 165, 166, 168, 169, 170, 171, 270, 271, 272, 273, 274, 275, 276, 414, 415, 416, 417, 419, 420, 421, 422, 423, 424, 425, 426, 427, 428, 430, 433, 434, 435, 436, 437, 438, 441, 452, 455, 456, 457, 458, 459, 460, 467, 469, 473, 474, 475, 476, 477, 478, 479, 480, 481, 482, 483, 484, 485], [0.002931, 0.01725, 0.04325, 0.0465, 0.01865, 0.06225, 0.06086, 0.01377, 0.03719, 0.06111, 0.0664, 0.004854, 0.05657, 0.07169, 0.04162, 0.004394, 0.04215, 0.2232, 0.08584, 0.01395, 0.2742, 0.5062, 0.5407, 0.7398, 0.2505, 0.1648, 0.6407, 0.255, 0.02214, 0.01799, 0.1479, 0.03971, 0.1864, 0.1506, 0.186, 0.1251, 0.6788, 0.1328, 0.1481, 0.1031, 0.2133, 0.7068, 0.01935, 0.1486, 0.6957, 0.00665, 0.01363, 0.01554, 0.02856, 0.03145, 0.02273, 0.00311, 0.02931, 0.03524, 0.001943, 0.007529, 0.01681, 0.03727, 0.08151, 0.07926, 0.07621, 0.02558, 0.004518, 0.001744, 0.03153, 0.01035, 0.01641, 0.03372, 0.1497, 0.1353, 0.425, 0.4496, 0.2994, 0.1051, 0.02265, 0.005312, 0.1365, 0.1236, 0.06795, 0.06845, 0.06132, 0.06155, 0.1341, 0.0581, 0.05962, 0.1084, 0.2564, 0.3534, 0.2219, 0.01132, 0.1008, 0.06705, 0.0619, 0.0763, 0.07126, 0.05556, 0.05488, 0.189, 0.1443, 0.2713, 0.147, 0.4542, 0.2473, 0.06877, 0.06187, 0.1375, 0.2061, 0.1641, 0.06479, 0.06812, 0.2608, 0.06553]): _vg.add([_i], _w, 'REPLACE')
_vg = ob_cube.vertex_groups.new(name='shoulder.l')
for _i, _w in zip([31, 42, 43, 50, 51, 52, 53, 55, 57, 58, 59, 60, 61, 62, 63, 64, 76, 77, 79, 80, 81, 82, 83, 91, 92, 93, 94, 101, 110, 111, 112, 113, 114, 117, 118, 169, 170, 171, 414, 415, 416, 417, 419, 420, 421, 422, 423, 424, 425, 426, 427, 428, 429, 430, 431, 432, 433, 434, 435, 436, 437, 438, 439, 440, 441, 442, 443, 444, 445, 450, 451, 452, 453, 454, 455, 456, 457, 458, 459, 460, 467, 469, 473, 474, 475, 476, 477, 478, 479, 480, 481, 482, 483, 484, 485, 493, 494, 495, 497, 499], [0.001141, 0.005028, 0.02262, 0.008008, 0.05047, 0.07849, 0.07204, 0.01631, 0.05217, 0.02262, 0.07476, 0.08472, 0.02707, 0.0738, 0.1191, 0.1038, 0.005453, 0.004278, 0.09851, 0.3104, 0.5602, 0.1516, 0.555, 0.1267, 0.03838, 0.5112, 0.7006, 0.05642, 0.04405, 0.04641, 0.03815, 0.2218, 0.1179, 0.001658, 0.064, 0.01621, 0.01171, 0.009056, 0.07353, 0.06384, 0.2019, 0.2576, 0.4686, 0.04927, 0.2138, 0.5483, 0.4801, 0.6899, 0.661, 0.01845, 0.01357, 0.02993, 0.03001, 0.1047, 0.0035, 0.1006, 0.01488, 0.02576, 0.06667, 0.1044, 0.1663, 0.2058, 0.7393, 0.7304, 0.7951, 0.7687, 0.7282, 0.5083, 0.5086, 0.05161, 0.019, 0.08239, 0.06186, 0.05123, 0.04137, 0.011, 0.02517, 0.1168, 0.02174, 0.007332, 0.1173, 0.08697, 0.2543, 0.07101, 0.229, 0.5408, 0.5263, 0.03064, 0.1104, 0.1962, 0.411, 0.03707, 0.0169, 0.3054, 0.01611, 0.1179, 0.04538, 0.03787, 0.05253, 0.2185]): _vg.add([_i], _w, 'REPLACE')
_vg = ob_cube.vertex_groups.new(name='upperArm.L')
for _i, _w in zip([414, 415, 416, 417, 419, 420, 422, 423, 424, 425, 426, 427, 428, 430, 433, 434, 435, 436, 437, 438, 439, 440, 441, 442, 443, 444, 445, 446, 447, 448, 449, 450, 451, 452, 453, 455, 456, 457, 459, 460, 461, 462, 463, 464, 465, 466, 467, 468, 469, 470, 471, 472, 474, 475, 476, 477, 478, 479, 480, 481, 482, 483, 485, 486, 487, 488, 489, 490, 491, 499], [0.05823, 0.09609, 0.1351, 0.06954, 0.02127, 0.1326, 0.07045, 0.173, 0.04712, 0.1698, 0.04084, 0.05016, 0.04888, 0.1068, 0.05145, 0.04619, 0.08373, 0.4609, 0.2572, 0.1809, 0.0582, 0.08114, 0.1416, 0.1548, 0.1821, 0.4716, 0.4836, 0.7904, 0.8578, 0.764, 0.8312, 0.9408, 0.926, 0.7469, 0.9168, 0.05341, 0.05118, 0.0334, 0.03789, 0.05484, 0.0117, 0.01136, 0.2464, 0.2187, 0.2121, 0.2703, 0.5684, 0.007043, 0.6684, 0.02477, 0.01233, 0.002587, 0.06828, 0.08028, 0.02128, 0.1104, 0.0493, 0.11, 0.1692, 0.1824, 0.05165, 0.03628, 0.04423, 0.9422, 0.9807, 0.9804, 0.968, 0.01322, 0.01229, 0.00536]): _vg.add([_i], _w, 'REPLACE')
_vg = ob_cube.vertex_groups.new(name='lowerArm.l')
for _i, _w in zip([103, 104, 280, 281, 282, 283, 284, 285, 286, 287, 288, 289, 290, 291, 292, 293, 294, 295, 296, 297, 298, 299, 300, 301, 302, 303, 304, 305, 306, 307, 308, 309, 310, 311, 312, 313, 314, 315, 316, 317, 318, 319, 320, 321, 322, 323, 324, 325, 326, 327, 328, 329, 330, 331, 332, 333, 334, 335, 336, 337, 338, 339, 340, 341, 342, 343, 344, 345, 346, 347, 446, 447, 448, 449, 461, 462, 463, 464, 465, 466, 468, 470, 471, 472, 489, 490, 491], [1.0, 1.0, 1.0, 1.0, 1.0, 1.0, 1.0, 1.0, 1.0, 1.0, 1.0, 1.0, 1.0, 1.0, 1.0, 1.0, 1.0, 1.0, 1.0, 1.0, 1.0, 1.0, 1.0, 1.0, 1.0, 1.0, 1.0, 1.0, 1.0, 1.0, 1.0, 1.0, 1.0, 1.0, 1.0, 1.0, 1.0, 1.0, 1.0, 1.0, 1.0, 1.0, 1.0, 1.0, 1.0, 1.0, 1.0, 1.0, 1.0, 1.0, 1.0, 1.0, 1.0, 1.0, 1.0, 1.0, 1.0, 1.0, 1.0, 1.0, 1.0, 1.0, 1.0, 1.0, 1.0, 1.0, 1.0, 1.0, 1.0, 1.0, 0.2044, 0.141, 0.2371, 0.1685, 0.9691, 0.9693, 0.754, 0.7809, 0.7879, 0.7281, 0.9714, 0.9624, 0.9689, 0.9737, 0.01204, 0.9683, 0.9688]): _vg.add([_i], _w, 'REPLACE')
_vg = ob_cube.vertex_groups.new(name='neck')
for _i, _w in zip([0, 1, 3, 4, 5, 6, 8, 9, 10, 11, 13, 14, 15, 16, 17, 18, 19, 20, 21, 22, 23, 24, 25, 26, 27, 28, 29, 30, 31, 32, 33, 34, 35, 36, 40, 41, 42, 43, 45, 46, 47, 49, 50, 51, 52, 53, 54, 55, 56, 57, 58, 59, 60, 61, 62, 63, 64, 65, 66, 67, 68, 69, 70, 71, 72, 73, 74, 75, 76, 77, 78, 79, 80, 81, 83, 93, 94, 107, 108, 109, 110, 111, 112, 113, 114, 120, 121, 122, 123, 124, 125, 126, 127, 162, 163, 164, 165, 166, 167, 168, 169, 170, 171, 172, 173, 174, 175, 176, 177, 178, 179, 180, 181, 182, 183, 184, 185, 186, 187, 188, 189, 190, 191, 192, 193, 194, 195, 196, 197, 198, 199, 200, 201, 202, 203, 204, 205, 206, 207, 208, 209, 210, 211, 212, 213, 214, 215, 216, 217, 218, 219, 220, 221, 222, 223, 224, 225, 226, 227, 228, 229, 230, 231, 232, 233, 234, 235, 236, 237, 238, 239, 240, 241, 242, 243, 244, 245, 246, 247, 248, 249, 250, 251, 252, 253, 254, 255, 256, 257, 258, 259, 260, 261, 262, 263, 264, 265, 266, 267, 268, 269, 270, 271, 272, 273, 274, 275, 276, 417, 419, 421, 422, 423, 424, 432, 439, 440, 442, 443, 458, 473, 475, 476, 477, 484, 493, 494, 495, 496, 497, 498, 499], [0.06113, 0.06393, 0.068, 0.05373, 0.03769, 0.03772, 0.05546, 0.04993, 0.05062, 0.05961, 0.01653, 0.05005, 0.07693, 0.05196, 0.02019, 0.0154, 0.05112, 0.01655, 0.1307, 0.1463, 0.1812, 0.258, 0.265, 0.1018, 0.1018, 0.1014, 0.124, 0.1799, 0.2948, 0.2925, 0.08908, 0.09191, 0.09316, 0.04463, 0.1768, 0.2309, 0.2912, 0.3066, 0.07479, 0.05122, 0.09016, 0.1179, 0.1794, 0.329, 0.4979, 0.4067, 0.09694, 0.212, 0.1276, 0.3318, 0.2286, 0.2475, 0.3687, 0.2231, 0.2249, 0.1617, 0.1421, 0.1126, 0.1089, 0.1073, 0.1028, 0.1238, 0.0941, 0.1539, 0.06919, 0.07796, 0.09013, 0.1129, 0.1713, 0.1747, 0.1018, 0.05104, 0.247, 0.1365, 0.006922, 0.1615, 0.08084, 0.06734, 0.06829, 0.0554, 0.2976, 0.2897, 0.309, 0.3083, 0.06372, 0.1341, 0.1624, 0.1803, 0.185, 0.2299, 0.2385, 0.2089, 0.1543, 0.2206, 0.2422, 0.1489, 0.1614, 0.1844, 0.1467, 0.2483, 0.3029, 0.3033, 0.3018, 0.0739, 0.06677, 0.06591, 0.06624, 0.07666, 0.07306, 0.06993, 0.06751, 0.06595, 0.06539, 0.06609, 0.08148, 0.07703, 0.07334, 0.07007, 0.06759, 0.06606, 0.06551, 0.0662, 0.07841, 0.07512, 0.07184, 0.06922, 0.06743, 0.06654, 0.06666, 0.08083, 0.07883, 0.07573, 0.07282, 0.0703, 0.0685, 0.06743, 0.0841, 0.08514, 0.0822, 0.07892, 0.07463, 0.0711, 0.06813, 0.08604, 0.08832, 0.09138, 0.08922, 0.07962, 0.07352, 0.06871, 0.08644, 0.0901, 0.09225, 0.08963, 0.08026, 0.07402, 0.06888, 0.08504, 0.08707, 0.08694, 0.08211, 0.07689, 0.07258, 0.06859, 0.08265, 0.08234, 0.08005, 0.0767, 0.07332, 0.07052, 0.06799, 0.08021, 0.07834, 0.07575, 0.07294, 0.07043, 0.06857, 0.06729, 0.06713, 0.07835, 0.07565, 0.07289, 0.07033, 0.06828, 0.067, 0.06666, 0.07714, 0.07097, 0.06852, 0.06597, 0.06584, 0.06583, 0.06646, 0.0676, 0.06893, 0.07003, 0.07032, 0.06974, 0.0687, 0.06757, 0.06661, 0.2157, 0.1566, 0.1513, 0.2378, 0.1706, 0.1859, 0.2439, 0.04694, 0.1163, 0.5802, 0.1235, 0.00188, 0.08272, 0.02678, 0.1383, 0.05919, 0.04224, 0.01852, 0.5956, 0.3552, 0.02461, 0.1049, 0.0857, 0.3147, 0.09844, 0.1703, 0.2127, 0.04393, 0.02666, 0.02843, 0.07538]): _vg.add([_i], _w, 'REPLACE')
_vg = ob_cube.vertex_groups.new(name='head')
for _i, _w in zip([0, 1, 2, 3, 4, 5, 6, 7, 8, 9, 10, 11, 12, 13, 14, 15, 16, 17, 18, 19, 20, 21, 22, 23, 24, 25, 26, 27, 28, 29, 30, 31, 32, 33, 34, 35, 36, 37, 38, 39, 40, 41, 42, 43, 44, 45, 46, 47, 48, 49, 50, 51, 52, 53, 54, 55, 56, 57, 58, 59, 60, 61, 62, 63, 64, 65, 66, 67, 68, 69, 70, 71, 72, 73, 74, 75, 76, 77, 78, 79, 80, 81, 83, 93, 94, 107, 108, 109, 110, 111, 112, 113, 114, 120, 121, 122, 123, 124, 125, 126, 127, 162, 163, 164, 165, 166, 167, 168, 169, 170, 171, 172, 173, 174, 175, 176, 177, 178, 179, 180, 181, 182, 183, 184, 185, 186, 187, 188, 189, 190, 191, 192, 193, 194, 195, 196, 197, 198, 199, 200, 201, 202, 203, 204, 205, 206, 207, 208, 209, 210, 211, 212, 213, 214, 215, 216, 217, 218, 219, 220, 221, 222, 223, 224, 225, 226, 227, 228, 229, 230, 231, 232, 233, 234, 235, 236, 237, 238, 239, 240, 241, 242, 243, 244, 245, 246, 247, 248, 249, 250, 251, 252, 253, 254, 255, 256, 257, 258, 259, 260, 261, 262, 263, 264, 265, 266, 267, 268, 269, 270, 271, 272, 273, 274, 275, 276, 418, 419, 421, 422, 423, 425, 429, 431, 432, 439, 440, 443, 454, 458, 473, 477, 484, 492, 493, 494, 495, 496, 497, 498, 499], [0.9208, 0.9173, 0.988, 0.9118, 0.9303, 0.9432, 0.9433, 0.9854, 0.9281, 0.9353, 0.9346, 0.923, 0.9796, 0.957, 0.9354, 0.9, 0.9326, 0.9546, 0.9577, 0.9341, 0.957, 0.8327, 0.8118, 0.7661, 0.673, 0.6639, 0.8697, 0.8696, 0.8692, 0.8389, 0.7642, 0.6152, 0.6196, 0.8857, 0.882, 0.8781, 0.9387, 0.969, 0.977, 0.9802, 0.7662, 0.7035, 0.618, 0.5882, 0.9739, 0.9034, 0.9341, 0.8827, 0.9887, 0.8491, 0.7629, 0.5616, 0.3491, 0.4731, 0.8768, 0.7265, 0.8382, 0.5681, 0.7103, 0.4471, 0.4569, 0.7049, 0.4179, 0.197, 0.1956, 0.8562, 0.8606, 0.8622, 0.8681, 0.8424, 0.8785, 0.8001, 0.9113, 0.9005, 0.8854, 0.8569, 0.7789, 0.7783, 0.8696, 0.0601, 0.1817, 0.1239, 0.0008044, 0.1222, 0.06606, 0.9132, 0.9121, 0.9284, 0.5181, 0.509, 0.5402, 0.2468, 0.07491, 0.8297, 0.7937, 0.7708, 0.7647, 0.711, 0.7006, 0.7359, 0.8044, 0.7196, 0.6942, 0.8106, 0.7938, 0.764, 0.8145, 0.6869, 0.5796, 0.5838, 0.5898, 0.9258, 0.933, 0.9339, 0.9336, 0.9231, 0.9267, 0.9298, 0.9323, 0.9338, 0.9344, 0.9337, 0.9182, 0.9227, 0.9264, 0.9297, 0.9322, 0.9337, 0.9343, 0.9336, 0.9213, 0.9247, 0.9279, 0.9306, 0.9324, 0.9333, 0.9332, 0.9189, 0.9209, 0.9241, 0.927, 0.9295, 0.9313, 0.9324, 0.9157, 0.9146, 0.9176, 0.9209, 0.9252, 0.9287, 0.9317, 0.9137, 0.9114, 0.9084, 0.9106, 0.9202, 0.9263, 0.9311, 0.9133, 0.9097, 0.9075, 0.9102, 0.9195, 0.9258, 0.9309, 0.9147, 0.9127, 0.9128, 0.9177, 0.9229, 0.9272, 0.9312, 0.917, 0.9174, 0.9197, 0.9231, 0.9265, 0.9293, 0.9318, 0.9194, 0.9214, 0.924, 0.9268, 0.9294, 0.9312, 0.9325, 0.9327, 0.9213, 0.9241, 0.9269, 0.9294, 0.9315, 0.9328, 0.9331, 0.9226, 0.9288, 0.9313, 0.9338, 0.934, 0.934, 0.9334, 0.9322, 0.9309, 0.9298, 0.9295, 0.9301, 0.9311, 0.9322, 0.9332, 0.7271, 0.8011, 0.8084, 0.7011, 0.7828, 0.763, 0.6937, 0.974, 0.002112, 0.1471, 0.2125, 0.0366, 0.00696, 0.9297, 0.9556, 0.8389, 0.04084, 0.09582, 0.028, 0.9161, 0.2014, 0.08024, 0.147, 0.07401, 0.9965, 0.7552, 0.7639, 0.7142, 0.9314, 0.8966, 0.9361, 0.6587]): _vg.add([_i], _w, 'REPLACE')
_vg = ob_cube.vertex_groups.new(name='shoulder.r')
_vg = ob_cube.vertex_groups.new(name='upperArm.R')
_vg = ob_cube.vertex_groups.new(name='lowerArm.r')
_vg = ob_cube.vertex_groups.new(name='pelvis.l')
for _i, _w in zip([84, 85, 86, 87, 89, 90, 99, 100, 102, 115, 119, 277, 278, 279, 348, 349, 350, 351, 352, 353, 354, 355, 356, 357, 372, 373, 374, 375, 376, 377, 380, 381, 382, 391, 392, 393, 394], [0.696, 0.5122, 0.006853, 0.001183, 0.6662, 0.0415, 0.1747, 0.1534, 0.1939, 0.5938, 0.1612, 0.302, 0.2289, 0.372, 0.09817, 0.4245, 0.09521, 0.1106, 0.4171, 0.09511, 0.3628, 0.1018, 0.08439, 0.3514, 0.1125, 0.1404, 0.335, 0.1108, 0.286, 0.4257, 0.05846, 0.01771, 0.09863, 0.06898, 0.1155, 0.1386, 0.1331]): _vg.add([_i], _w, 'REPLACE')
_vg = ob_cube.vertex_groups.new(name='upperLeg.l')
for _i, _w in zip([84, 85, 89, 99, 100, 102, 115, 119, 277, 278, 279, 348, 349, 350, 351, 352, 353, 354, 355, 356, 357, 358, 359, 360, 361, 362, 363, 364, 365, 366, 367, 368, 369, 370, 371, 372, 373, 374, 375, 376, 377, 378, 379, 380, 381, 382, 383, 384, 385, 386, 387, 388, 389, 390, 391, 392, 393, 394, 395, 411, 413], [0.1522, 0.1696, 0.1719, 0.05064, 0.02446, 0.04784, 0.1979, 0.04137, 0.6229, 0.7112, 0.5075, 0.09539, 0.2669, 0.876, 0.8412, 0.5406, 0.8947, 0.5878, 0.8758, 0.8577, 0.46, 0.9549, 0.9558, 0.7868, 0.8506, 0.8381, 0.8556, 0.1549, 0.151, 0.2432, 0.1696, 0.6133, 0.5159, 0.3646, 0.4886, 0.8166, 0.8236, 0.2385, 0.0982, 0.6997, 0.5201, 0.9656, 0.9683, 0.2075, 0.8212, 0.223, 0.9647, 0.8748, 0.8853, 0.2755, 0.226, 0.6648, 0.6721, 0.9576, 0.8967, 0.8288, 0.1155, 0.1195, 0.878, 0.03019, 0.01999]): _vg.add([_i], _w, 'REPLACE')
_vg = ob_cube.vertex_groups.new(name='lowerLeg.l')
for _i, _w in zip([98, 106, 128, 130, 132, 133, 142, 143, 148, 149, 150, 151, 152, 153, 360, 361, 362, 363, 364, 365, 366, 367, 368, 369, 370, 371, 384, 385, 386, 387, 388, 389, 396, 397, 398, 399, 400, 401, 402, 403, 404, 405, 406, 407, 408, 409, 410, 411, 412, 413, 500, 501, 502, 503, 504, 505], [0.003613, 0.01787, 0.0319, 0.106, 0.1206, 0.001902, 0.05003, 0.05957, 0.4725, 0.1008, 0.4799, 0.135, 0.1256, 0.09246, 0.2107, 0.1458, 0.1605, 0.1426, 0.8447, 0.8489, 0.7562, 0.8302, 0.3852, 0.4836, 0.6344, 0.5109, 0.1215, 0.1122, 0.7238, 0.7736, 0.3336, 0.3269, 0.9969, 0.9976, 0.9968, 0.9974, 0.9972, 0.9976, 0.9984, 0.9955, 0.995, 0.9975, 0.9986, 0.9972, 0.9866, 0.9777, 0.9768, 0.9598, 0.9847, 0.9649, 0.8494, 0.7941, 0.7904, 0.9085, 0.8296, 0.8988]): _vg.add([_i], _w, 'REPLACE')
_vg = ob_cube.vertex_groups.new(name='pelvis.r')
for _i, _w in zip([85, 115, 279, 372, 392], [0.09321, 0.06602, 0.01818, 0.04084, 0.01487]): _vg.add([_i], _w, 'REPLACE')
_vg = ob_cube.vertex_groups.new(name='upperLeg.r')
_vg = ob_cube.vertex_groups.new(name='lowerLeg.r')
_vg = ob_cube.vertex_groups.new(name='lowerLeg.l.001')
for _i, _w in zip([95, 96, 97, 98, 105, 106, 128, 129, 130, 131, 132, 133, 139, 140, 141, 142, 143, 144, 148, 149, 150, 151, 152, 153, 154, 155, 156, 159, 160, 161, 500, 501, 502, 503, 504, 505], [0.128, 0.1347, 0.7263, 0.7949, 0.4541, 0.8083, 0.8811, 0.7946, 0.8452, 0.8059, 0.8349, 0.8137, 0.003503, 0.8095, 0.203, 0.8498, 0.8344, 0.5226, 0.5249, 0.8634, 0.5167, 0.8404, 0.8643, 0.8745, 0.04653, 0.1091, 0.07067, 0.07925, 0.07189, 0.0161, 0.1484, 0.1993, 0.2024, 0.09065, 0.166, 0.09996]): _vg.add([_i], _w, 'REPLACE')
_vg = ob_cube.vertex_groups.new(name='lowerLeg.l.002')
for _i, _w in zip([95, 96, 97, 98, 105, 106, 128, 129, 130, 131, 132, 133, 134, 135, 136, 137, 138, 139, 140, 141, 142, 143, 144, 145, 146, 147, 149, 153, 154, 155, 156, 157, 158, 159, 160, 161], [0.8703, 0.8624, 0.2578, 0.1783, 0.5437, 0.1578, 0.07799, 0.1903, 0.04776, 0.1772, 0.03912, 0.1604, 0.9985, 0.9986, 0.9891, 0.9919, 0.9922, 0.9727, 0.1673, 0.7921, 0.1001, 0.106, 0.4729, 0.9976, 0.9975, 0.9874, 0.02142, 0.01617, 0.9513, 0.8885, 0.9279, 0.9835, 0.9924, 0.9191, 0.9273, 0.9662]): _vg.add([_i], _w, 'REPLACE')
_vg = ob_cube.vertex_groups.new(name='lowerLeg.r.001')
_vg = ob_cube.vertex_groups.new(name='lowerLeg.r.002')
_m = ob_cube.modifiers.new('Mirror', 'MIRROR')
_m.use_clip = True
_m = ob_cube.modifiers.new('Armature', 'ARMATURE')
_m.object = ob_armature
_m = ob_cube.modifiers.new('Subsurf', 'SUBSURF')
_m.uv_smooth = 'PRESERVE_CORNERS'
_m.quality = 2
_m.levels = 2
ob_lamp.location = (4.076, -2.066, 3.495)
ob_lamp.rotation_euler = (0.1289, -1.009, 2.149)
ob_lamp.lock_rotations_4d = False
ob_lamp.empty_display_type = 'ARROWS'
ob_lamp.color = (0.0, 0.0, 0.0, 0.0)
ob_lamp.lineart.crease_threshold = 0.0
ob_camera.location = (0.977, -0.989, 1.73)
ob_camera.rotation_euler = (1.365, 0.08575, 0.7103)
ob_camera.lock_rotations_4d = False
ob_camera.empty_display_type = 'ARROWS'
ob_camera.color = (0.0, 0.0, 0.0, 0.0)
ob_camera.display_type = 'WIRE'
ob_camera.lineart.crease_threshold = 0.0

# ---- collection membership
col_collection_1.objects.link(ob_armature)
col_collection_1.objects.link(ob_cube)
col_collection_1.objects.link(ob_lamp)
col_collection_1.objects.link(ob_camera)

# ---- scene / render settings (as saved in the file)
scene.camera = ob_camera
scene.frame_start = 1; scene.frame_end = 250; scene.frame_set(0)
scene.render.engine = 'CYCLES'
scene.render.dither_intensity = 0.0
scene.cycles.use_denoising = False
scene.cycles.samples = 128
scene.cycles.sampling_pattern = 'TABULATED_SOBOL'
scene.cycles.use_adaptive_sampling = False
scene.cycles.use_light_tree = False
scene.cycles.blur_glossy = 0.0
scene.cycles.sample_clamp_indirect = 0.0
scene.view_settings.view_transform = 'Standard'
bpy.context.view_layer.update()
